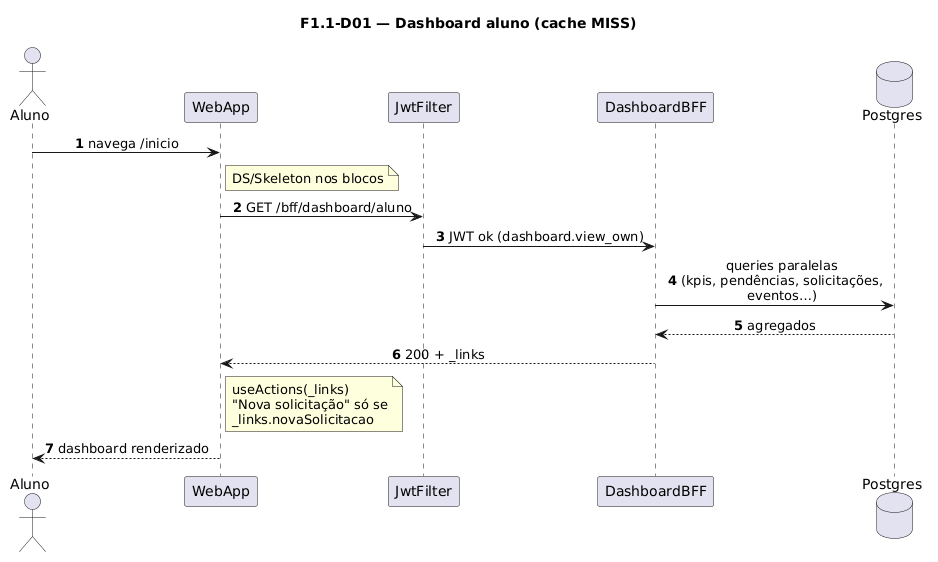

The diagram above was rendered by PlantUML. Its source (embedded in the PNG):
@startuml
title F1.1-D01 — Dashboard aluno (cache MISS)
skinparam sequenceMessageAlign center
skinparam responseMessageBelowArrow true
skinparam maxMessageSize 220
autonumber

actor "Aluno" as Aluno
participant "WebApp" as WebApp
participant "JwtFilter" as Jwt
participant "DashboardBFF" as BFF
database "Postgres" as Postgres

Aluno -> WebApp: navega /inicio
note right of WebApp: DS/Skeleton nos blocos

WebApp -> Jwt: GET /bff/dashboard/aluno
Jwt -> BFF: JWT ok (dashboard.view_own)
BFF -> Postgres: queries paralelas\n(kpis, pendências, solicitações, eventos…)
Postgres --> BFF: agregados
BFF --> WebApp: 200 + _links

note right of WebApp
  useActions(_links)
  "Nova solicitação" só se
  _links.novaSolicitacao
end note

WebApp --> Aluno: dashboard renderizado
@enduml